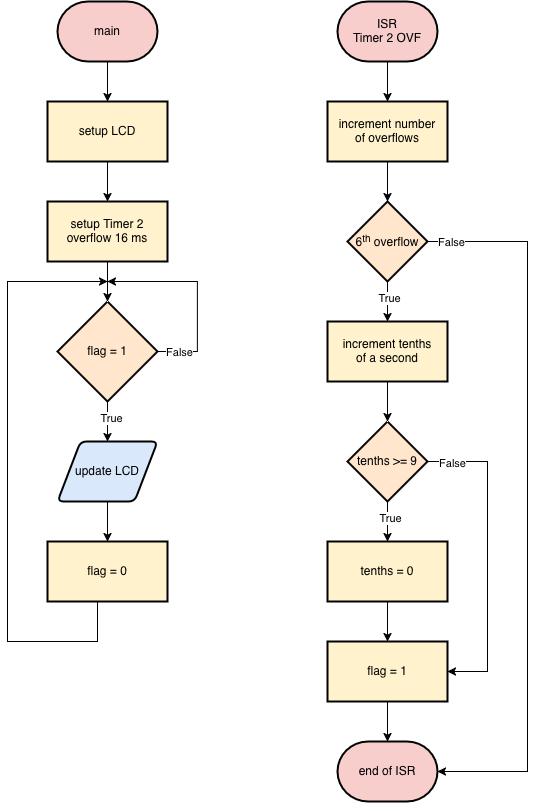

The diagram above was exported from draw.io. Its source (the exported page's mxGraphModel, read from the mxfile embedded in the PNG):
<mxGraphModel dx="1351" dy="779" grid="1" gridSize="10" guides="1" tooltips="1" connect="1" arrows="1" fold="1" page="1" pageScale="1" pageWidth="850" pageHeight="1100" math="0" shadow="0">
  <root>
    <mxCell id="0" />
    <mxCell id="1" parent="0" />
    <mxCell id="2" edge="1" parent="1" source="3" style="edgeStyle=orthogonalEdgeStyle;rounded=0;orthogonalLoop=1;jettySize=auto;html=1;" target="5" value="">
      <mxGeometry relative="1" as="geometry" />
    </mxCell>
    <mxCell id="3" parent="1" style="strokeWidth=2;html=1;shape=mxgraph.flowchart.terminator;whiteSpace=wrap;fillColor=#F8CECC;" value="main" vertex="1">
      <mxGeometry height="60" width="100" x="120" y="20" as="geometry" />
    </mxCell>
    <mxCell id="4" edge="1" parent="1" source="5" style="edgeStyle=orthogonalEdgeStyle;rounded=0;orthogonalLoop=1;jettySize=auto;html=1;" target="7" value="">
      <mxGeometry relative="1" as="geometry" />
    </mxCell>
    <mxCell id="5" parent="1" style="rounded=0;whiteSpace=wrap;html=1;strokeWidth=2;fillColor=#FFF2CC;" value="setup LCD" vertex="1">
      <mxGeometry height="60" width="120" x="110" y="120" as="geometry" />
    </mxCell>
    <mxCell id="6" edge="1" parent="1" source="7" style="edgeStyle=orthogonalEdgeStyle;rounded=0;orthogonalLoop=1;jettySize=auto;html=1;" target="12" value="">
      <mxGeometry relative="1" as="geometry" />
    </mxCell>
    <mxCell id="7" parent="1" style="rounded=0;whiteSpace=wrap;html=1;strokeWidth=2;fillColor=#FFF2CC;" value="&lt;div&gt;setup Timer 2&lt;/div&gt;&lt;div&gt;overflow 16 ms&lt;/div&gt;" vertex="1">
      <mxGeometry height="60" width="120" x="110" y="220" as="geometry" />
    </mxCell>
    <mxCell id="8" edge="1" parent="1" source="12" style="edgeStyle=orthogonalEdgeStyle;rounded=0;orthogonalLoop=1;jettySize=auto;html=1;" target="16" value="">
      <mxGeometry relative="1" as="geometry" />
    </mxCell>
    <mxCell id="9" connectable="0" parent="8" style="edgeLabel;html=1;align=center;verticalAlign=middle;resizable=0;points=[];" value="&lt;div&gt;True&lt;/div&gt;" vertex="1">
      <mxGeometry relative="1" x="-0.64" y="3" as="geometry">
        <mxPoint y="9" as="offset" />
      </mxGeometry>
    </mxCell>
    <mxCell id="10" edge="1" parent="1" source="12" style="edgeStyle=orthogonalEdgeStyle;rounded=0;orthogonalLoop=1;jettySize=auto;html=1;exitX=1;exitY=0.5;exitDx=0;exitDy=0;exitPerimeter=0;">
      <mxGeometry relative="1" as="geometry">
        <Array as="points">
          <mxPoint x="260" y="370" />
          <mxPoint x="260" y="300" />
        </Array>
        <mxPoint x="170" y="300" as="targetPoint" />
      </mxGeometry>
    </mxCell>
    <mxCell id="11" connectable="0" parent="10" style="edgeLabel;html=1;align=center;verticalAlign=middle;resizable=0;points=[];" value="False" vertex="1">
      <mxGeometry relative="1" x="-0.9243" as="geometry">
        <mxPoint x="14" as="offset" />
      </mxGeometry>
    </mxCell>
    <mxCell id="12" parent="1" style="strokeWidth=2;html=1;shape=mxgraph.flowchart.decision;whiteSpace=wrap;fillColor=#FFE6CC;" value="flag = 1" vertex="1">
      <mxGeometry height="100" width="100" x="120" y="320" as="geometry" />
    </mxCell>
    <mxCell id="13" edge="1" parent="1" style="edgeStyle=orthogonalEdgeStyle;rounded=0;orthogonalLoop=1;jettySize=auto;html=1;exitX=0.5;exitY=1;exitDx=0;exitDy=0;">
      <mxGeometry relative="1" as="geometry">
        <Array as="points">
          <mxPoint x="160" y="660" />
          <mxPoint x="70" y="660" />
          <mxPoint x="70" y="300" />
        </Array>
        <mxPoint x="160" y="620" as="sourcePoint" />
        <mxPoint x="170" y="300" as="targetPoint" />
      </mxGeometry>
    </mxCell>
    <mxCell id="14" parent="1" style="rounded=0;whiteSpace=wrap;html=1;strokeWidth=2;fillColor=#FFF2CC;" value="flag = 0" vertex="1">
      <mxGeometry height="60" width="120" x="110" y="560" as="geometry" />
    </mxCell>
    <mxCell id="15" edge="1" parent="1" source="16" style="edgeStyle=orthogonalEdgeStyle;rounded=0;orthogonalLoop=1;jettySize=auto;html=1;" target="14" value="">
      <mxGeometry relative="1" as="geometry" />
    </mxCell>
    <mxCell id="16" parent="1" style="shape=parallelogram;html=1;strokeWidth=2;perimeter=parallelogramPerimeter;whiteSpace=wrap;rounded=1;arcSize=12;size=0.23;fillColor=#DAE8FC;" value="update LCD" vertex="1">
      <mxGeometry height="60" width="100" x="120" y="460" as="geometry" />
    </mxCell>
    <mxCell id="17" edge="1" parent="1" source="18" style="edgeStyle=orthogonalEdgeStyle;rounded=0;orthogonalLoop=1;jettySize=auto;html=1;" target="20" value="">
      <mxGeometry relative="1" as="geometry" />
    </mxCell>
    <mxCell id="18" parent="1" style="strokeWidth=2;html=1;shape=mxgraph.flowchart.terminator;whiteSpace=wrap;fillColor=light-dark(#F8CECC,#EDEDED);" value="ISR&lt;br&gt;Timer 2 OVF" vertex="1">
      <mxGeometry height="60" width="100" x="400" y="20" as="geometry" />
    </mxCell>
    <mxCell id="19" edge="1" parent="1" source="20" style="edgeStyle=orthogonalEdgeStyle;rounded=0;orthogonalLoop=1;jettySize=auto;html=1;" target="23" value="">
      <mxGeometry relative="1" as="geometry" />
    </mxCell>
    <mxCell id="20" parent="1" style="whiteSpace=wrap;html=1;strokeWidth=2;fillColor=#FFF2CC;" value="increment number&lt;br&gt;of overflows" vertex="1">
      <mxGeometry height="60" width="120" x="390" y="120" as="geometry" />
    </mxCell>
    <mxCell id="21" edge="1" parent="1" source="23" style="edgeStyle=orthogonalEdgeStyle;rounded=0;orthogonalLoop=1;jettySize=auto;html=1;" target="25" value="">
      <mxGeometry relative="1" as="geometry" />
    </mxCell>
    <mxCell id="22" connectable="0" parent="21" style="edgeLabel;html=1;align=center;verticalAlign=middle;resizable=0;points=[];" value="True" vertex="1">
      <mxGeometry relative="1" x="-0.5" y="1" as="geometry">
        <mxPoint y="6" as="offset" />
      </mxGeometry>
    </mxCell>
    <mxCell id="23" parent="1" style="rhombus;whiteSpace=wrap;html=1;strokeWidth=2;fillColor=#FFE6CC;" value="6&lt;sup&gt;th&lt;/sup&gt; overflow" vertex="1">
      <mxGeometry height="80" width="80" x="410" y="220" as="geometry" />
    </mxCell>
    <mxCell id="24" edge="1" parent="1" source="25" style="edgeStyle=orthogonalEdgeStyle;rounded=0;orthogonalLoop=1;jettySize=auto;html=1;" target="30" value="">
      <mxGeometry relative="1" as="geometry" />
    </mxCell>
    <mxCell id="25" parent="1" style="whiteSpace=wrap;html=1;strokeWidth=2;fillColor=#FFF2CC;" value="increment tenths&lt;br&gt;of a second" vertex="1">
      <mxGeometry height="60" width="120" x="390" y="340" as="geometry" />
    </mxCell>
    <mxCell id="26" edge="1" parent="1" source="30" style="edgeStyle=orthogonalEdgeStyle;rounded=0;orthogonalLoop=1;jettySize=auto;html=1;" target="32" value="">
      <mxGeometry relative="1" as="geometry" />
    </mxCell>
    <mxCell id="27" connectable="0" parent="26" style="edgeLabel;html=1;align=center;verticalAlign=middle;resizable=0;points=[];" value="True" vertex="1">
      <mxGeometry relative="1" x="-0.3" y="2" as="geometry">
        <mxPoint y="2" as="offset" />
      </mxGeometry>
    </mxCell>
    <mxCell id="28" edge="1" parent="1" source="30" style="edgeStyle=orthogonalEdgeStyle;rounded=0;orthogonalLoop=1;jettySize=auto;html=1;exitX=1;exitY=0.5;exitDx=0;exitDy=0;entryX=1;entryY=0.5;entryDx=0;entryDy=0;" target="34">
      <mxGeometry relative="1" as="geometry">
        <Array as="points">
          <mxPoint x="550" y="480" />
          <mxPoint x="550" y="690" />
        </Array>
        <mxPoint x="550" y="690" as="targetPoint" />
      </mxGeometry>
    </mxCell>
    <mxCell id="29" connectable="0" parent="28" style="edgeLabel;html=1;align=center;verticalAlign=middle;resizable=0;points=[];" value="False" vertex="1">
      <mxGeometry relative="1" x="-0.9097" y="-1" as="geometry">
        <mxPoint x="10" as="offset" />
      </mxGeometry>
    </mxCell>
    <mxCell id="30" parent="1" style="rhombus;whiteSpace=wrap;html=1;strokeWidth=2;fillColor=#FFE6CC;" value="tenths &amp;gt;= 9" vertex="1">
      <mxGeometry height="80" width="80" x="410" y="440" as="geometry" />
    </mxCell>
    <mxCell id="31" edge="1" parent="1" source="32" style="edgeStyle=orthogonalEdgeStyle;rounded=0;orthogonalLoop=1;jettySize=auto;html=1;" target="34" value="">
      <mxGeometry relative="1" as="geometry" />
    </mxCell>
    <mxCell id="32" parent="1" style="whiteSpace=wrap;html=1;strokeWidth=2;fillColor=#FFF2CC;" value="tenths = 0" vertex="1">
      <mxGeometry height="60" width="120" x="390" y="560" as="geometry" />
    </mxCell>
    <mxCell id="33" edge="1" parent="1" source="34" style="edgeStyle=orthogonalEdgeStyle;rounded=0;orthogonalLoop=1;jettySize=auto;html=1;" target="35" value="">
      <mxGeometry relative="1" as="geometry" />
    </mxCell>
    <mxCell id="34" parent="1" style="whiteSpace=wrap;html=1;strokeWidth=2;fillColor=#FFF2CC;" value="flag = 1" vertex="1">
      <mxGeometry height="60" width="120" x="390" y="660" as="geometry" />
    </mxCell>
    <mxCell id="35" parent="1" style="strokeWidth=2;html=1;shape=mxgraph.flowchart.terminator;whiteSpace=wrap;fillColor=#F8CECC;" value="end of ISR" vertex="1">
      <mxGeometry height="60" width="100" x="400" y="760" as="geometry" />
    </mxCell>
    <mxCell id="36" edge="1" parent="1" source="23" style="edgeStyle=orthogonalEdgeStyle;rounded=0;orthogonalLoop=1;jettySize=auto;html=1;exitX=1;exitY=0.5;exitDx=0;exitDy=0;entryX=1;entryY=0.5;entryDx=0;entryDy=0;entryPerimeter=0;" target="35">
      <mxGeometry relative="1" as="geometry">
        <Array as="points">
          <mxPoint x="590" y="260" />
          <mxPoint x="590" y="790" />
        </Array>
      </mxGeometry>
    </mxCell>
    <mxCell id="37" connectable="0" parent="36" style="edgeLabel;html=1;align=center;verticalAlign=middle;resizable=0;points=[];" value="&lt;div&gt;False&lt;/div&gt;" vertex="1">
      <mxGeometry relative="1" x="-0.9718" as="geometry">
        <mxPoint x="13" as="offset" />
      </mxGeometry>
    </mxCell>
  </root>
</mxGraphModel>